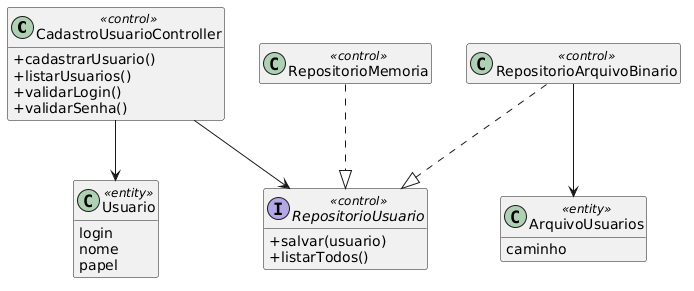

The diagram above was rendered by PlantUML. Its source (embedded in the PNG):
@startuml
skinparam shadowing false
skinparam classAttributeIconSize 0
hide empty members

class CadastroUsuarioController <<control>> {
  +cadastrarUsuario()
  +listarUsuarios()
  +validarLogin()
  +validarSenha()
}

interface RepositorioUsuario <<control>> {
  +salvar(usuario)
  +listarTodos()
}

class RepositorioMemoria <<control>>
class RepositorioArquivoBinario <<control>>
class ArquivoUsuarios <<entity>> {
  caminho
}
class Usuario <<entity>> {
  login
  nome
  papel
}

CadastroUsuarioController --> Usuario
CadastroUsuarioController --> RepositorioUsuario
RepositorioMemoria ..|> RepositorioUsuario
RepositorioArquivoBinario ..|> RepositorioUsuario
RepositorioArquivoBinario --> ArquivoUsuarios
@enduml